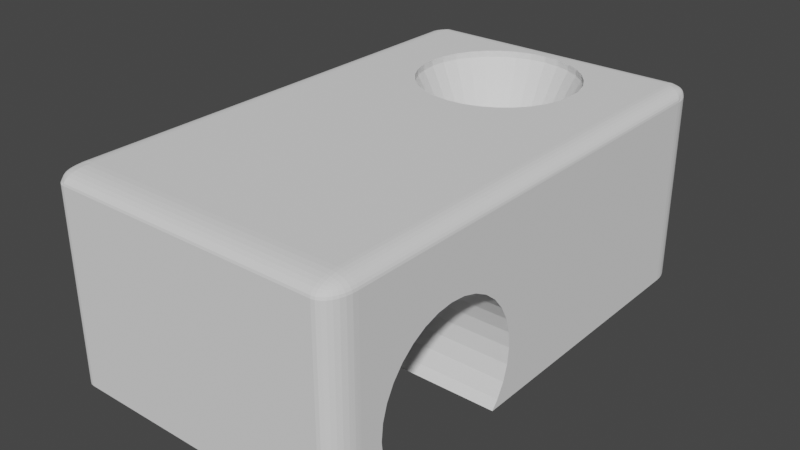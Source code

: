 # Source: cable-guide.blend  (saved by Blender 3.4.6; exported with 4.5.12 LTS)
import bpy
from mathutils import Matrix  # noqa: F401  (used for matrix-valued properties, if any)

bpy.ops.wm.read_factory_settings(use_empty=True)
scene = bpy.context.scene
scene.name = 'Scene'

# ---- collections
col_collection = bpy.data.collections.new('Collection'); scene.collection.children.link(col_collection)

# ---- world
world_world = bpy.data.worlds.new('World'); scene.world = world_world
world_world.use_nodes = True; world_world.node_tree.nodes.clear()
_N = world_world.node_tree.nodes; _L = world_world.node_tree.links
n0 = _N.new('ShaderNodeOutputWorld'); n0.name = 'World Output'; n0.location = (300, 300)
n1 = _N.new('ShaderNodeBackground'); n1.name = 'Background'; n1.location = (10, 300)
n1.inputs[0].default_value = (0.05088, 0.05088, 0.05088, 1.0)
_L.new(n1.outputs[0], n0.inputs[0])
n0.is_active_output = True
world_world.color = (0.05088, 0.05088, 0.05088)
world_world.use_sun_shadow = False
world_world.sun_shadow_jitter_overblur = 0.0

# ---- meshes
me_cube = bpy.data.meshes.new('Cube')
me_cube.from_pydata([(0.0, 3.736, 0.6787), (0.2601, 3.72, 0.6787), (0.5102, 3.675, 0.6787), (0.7408, 3.601, 0.6787), (0.9428, 3.501, 0.6787), (1.109, 3.38, 0.6787), (1.232, 3.242, 0.6787), (1.308, 3.092, 0.6787), (1.333, 2.936, 0.6787), (1.308, 2.779, 0.6787), (1.232, 2.629, 0.6787), (1.109, 2.491, 0.6787), (0.9428, 2.37, 0.6787), (0.7408, 2.27, 0.6787), (0.5102, 2.196, 0.6787), (0.2601, 2.151, 0.6787), (0.0, 2.136, 0.6787), (-0.2601, 2.151, 0.6787), (-0.5102, 2.196, 0.6787), (-0.7408, 2.27, 0.6787), (-0.9428, 2.37, 0.6787), (-1.109, 2.491, 0.6787), (-1.232, 2.629, 0.6787), (-1.308, 2.779, 0.6787), (-1.333, 2.936, 0.6787), (-1.308, 3.092, 0.6787), (-1.232, 3.242, 0.6787), (-1.109, 3.38, 0.6787), (-0.9428, 3.501, 0.6787), (-0.7408, 3.601, 0.6787), (-0.5102, 3.675, 0.6787), (-0.2601, 3.72, 0.6787), (0.5202, 4.505, 4.679), (-4.615e-07, 4.536, 4.679), (1.02, 4.414, 4.679), (1.482, 4.266, 4.679), (1.886, 4.067, 4.679), (2.217, 3.824, 4.679), (2.464, 3.548, 4.679), (2.615, 3.248, 4.679), (2.667, 2.936, 4.679), (2.615, 2.623, 4.679), (2.464, 2.323, 4.679), (2.217, 2.047, 4.679), (1.886, 1.804, 4.679), (1.482, 1.605, 4.679), (1.02, 1.457, 4.679), (0.5202, 1.366, 4.679), (-4.615e-07, 1.336, 4.679), (-0.5202, 1.366, 4.679), (-1.02, 1.457, 4.679), (-1.482, 1.605, 4.679), (-1.886, 1.804, 4.679), (-2.217, 2.047, 4.679), (-2.464, 2.323, 4.679), (-2.615, 2.623, 4.679), (-2.667, 2.936, 4.679), (-2.615, 3.248, 4.679), (-2.464, 3.548, 4.679), (-2.217, 3.824, 4.679), (-1.886, 4.067, 4.679), (-1.482, 4.266, 4.679), (-1.02, 4.414, 4.679), (-0.5202, 4.505, 4.679), (-1.333, 2.936, -5.0), (-1.308, 2.779, -5.0), (-1.308, 3.092, -5.0), (-1.109, 2.491, -5.0), (-1.109, 3.38, -5.0), (-1.232, 2.629, -5.0), (-1.232, 3.242, -5.0), (-0.7408, 3.601, -5.0), (-0.7408, 2.27, -5.0), (-0.5102, 3.675, -5.0), (0.0, 2.136, -5.0), (-0.2601, 3.72, -5.0), (-0.2601, 2.151, -5.0), (-0.5102, 2.196, -5.0), (-0.9428, 2.37, -5.0), (-0.9428, 3.501, -5.0), (0.2601, 2.151, -5.0), (0.0, 3.736, -5.0), (0.5102, 2.196, -5.0), (0.2601, 3.72, -5.0), (0.7408, 2.27, -5.0), (0.5102, 3.675, -5.0), (0.7408, 3.601, -5.0), (1.109, 2.491, -5.0), (1.109, 3.38, -5.0), (1.333, 2.936, -5.0), (1.308, 2.779, -5.0), (1.29, 3.126, -5.0), (1.308, 3.092, -5.0), (1.232, 2.629, -5.0), (1.232, 3.242, -5.0), (0.9428, 2.37, -5.0), (0.9428, 3.501, -5.0), (-2.615, 2.623, 5.0), (-2.667, 2.936, 5.0), (-2.615, 3.248, 5.0), (-2.464, 2.323, 5.0), (-2.464, 3.548, 5.0), (-2.217, 2.047, 5.0), (-2.217, 3.824, 5.0), (-1.482, 1.605, 5.0), (-1.886, 1.804, 5.0), (-1.886, 4.067, 5.0), (-1.02, 1.457, 5.0), (-0.5202, 1.366, 5.0), (-1.02, 4.414, 5.0), (-1.482, 4.266, 5.0), (-0.5202, 4.505, 5.0), (-5.044e-07, 1.336, 5.0), (0.5202, 1.366, 5.0), (-5.044e-07, 4.536, 5.0), (1.02, 1.457, 5.0), (1.482, 1.605, 5.0), (1.02, 4.414, 5.0), (0.5202, 4.505, 5.0), (2.217, 3.824, 5.0), (1.886, 4.067, 5.0), (2.667, 2.936, 5.0), (2.615, 2.623, 5.0), (2.615, 3.248, 5.0), (2.464, 3.548, 5.0), (1.482, 4.266, 5.0), (1.886, 1.804, 5.0), (2.464, 2.323, 5.0), (2.217, 2.047, 5.0), (-5.0, -4.012, -2.38), (-5.0, -3.981, -3.161), (-5.0, -3.981, -1.6), (-5.0, -3.89, -0.8496), (-5.0, -3.742, -0.1581), (-5.0, -3.543, 0.4481), (-5.0, -3.3, 0.9455), (-5.0, -2.724, 1.543), (-5.0, -2.099, 1.543), (-5.0, -2.412, 1.62), (-5.0, -0.9334, -0.8496), (-5.0, -1.081, -0.1581), (-5.0, -1.28, 0.4481), (-5.0, -1.523, 0.9455), (-5.0, -1.799, 1.315), (-5.0, -3.024, 1.315), (-5.0, -3.742, -4.603), (-5.0, -3.89, -3.911), (-5.0, -3.611, -5.0), (-5.0, -1.212, -5.0), (-5.0, -1.081, -4.603), (-5.0, -0.8116, -2.38), (-5.0, -0.8423, -1.6), (-5.0, -0.9334, -3.911), (-5.0, -0.8423, -3.161), (5.0, -3.981, -3.161), (5.0, -4.012, -2.38), (5.0, -3.89, -3.911), (5.0, -3.981, -1.6), (5.0, -3.89, -0.8496), (5.0, -2.724, 1.543), (5.0, -3.024, 1.315), (5.0, -3.611, -5.0), (5.0, -3.742, -4.603), (5.0, -3.742, -0.1581), (5.0, -3.543, 0.4481), (5.0, -3.3, 0.9455), (5.0, -1.799, 1.315), (5.0, -2.099, 1.543), (5.0, -0.8116, -2.38), (5.0, -0.8423, -3.161), (5.0, -0.8423, -1.6), (5.0, -0.9334, -3.911), (5.0, -0.9334, -0.8496), (5.0, -1.081, -0.1581), (5.0, -1.212, -5.0), (5.0, -1.081, -4.603), (5.0, -1.28, 0.4481), (5.0, -1.523, 0.9455), (5.0, -2.412, 1.62), (-4.442, -5.0, -5.0), (-5.0, -4.442, -5.0), (-4.551, -4.989, -5.0), (-4.655, -4.957, -5.0), (-4.752, -4.906, -5.0), (-4.836, -4.836, -5.0), (-4.906, -4.752, -5.0), (-4.957, -4.655, -5.0), (-4.989, -4.551, -5.0), (-4.442, -5.0, 4.442), (-4.384, -4.442, 5.0), (-5.0, -4.442, 4.442), (-4.435, -4.989, 4.551), (-4.428, -4.957, 4.655), (-4.421, -4.906, 4.752), (-4.413, -4.836, 4.836), (-4.551, -4.989, 4.442), (-4.543, -4.958, 4.55), (-4.537, -4.929, 4.653), (-4.53, -4.885, 4.746), (-4.524, -4.825, 4.824), (-4.655, -4.957, 4.442), (-4.646, -4.925, 4.548), (-4.639, -4.897, 4.649), (-4.631, -4.86, 4.737), (-4.624, -4.809, 4.809), (-4.752, -4.906, 4.442), (-4.741, -4.882, 4.547), (-4.729, -4.859, 4.645), (-4.715, -4.83, 4.725), (-4.705, -4.788, 4.788), (-4.754, -4.766, 4.766), (-4.504, -4.442, 4.989), (-4.62, -4.442, 4.957), (-4.726, -4.442, 4.906), (-4.82, -4.442, 4.836), (-4.39, -4.551, 4.989), (-4.509, -4.548, 4.958), (-4.621, -4.548, 4.929), (-4.723, -4.547, 4.885), (-4.809, -4.547, 4.825), (-4.397, -4.655, 4.957), (-4.513, -4.651, 4.925), (-4.622, -4.648, 4.897), (-4.717, -4.645, 4.86), (-4.795, -4.643, 4.809), (-4.405, -4.752, 4.906), (-4.518, -4.745, 4.882), (-4.622, -4.737, 4.859), (-4.708, -4.725, 4.83), (-4.775, -4.719, 4.788), (-4.989, -4.551, 4.442), (-4.957, -4.655, 4.442), (-4.906, -4.752, 4.442), (-4.836, -4.836, 4.442), (-4.988, -4.442, 4.551), (-4.955, -4.55, 4.548), (-4.926, -4.653, 4.548), (-4.883, -4.746, 4.547), (-4.822, -4.824, 4.547), (-4.953, -4.442, 4.655), (-4.919, -4.548, 4.651), (-4.891, -4.649, 4.648), (-4.855, -4.737, 4.645), (-4.803, -4.809, 4.643), (-4.896, -4.442, 4.752), (-4.873, -4.547, 4.745), (-4.85, -4.645, 4.737), (-4.821, -4.725, 4.725), (-4.779, -4.788, 4.719), (-5.0, 4.442, -5.0), (-4.442, 5.0, -5.0), (-4.504, 4.744, -5.0), (-4.989, 4.551, -5.0), (-4.957, 4.655, -5.0), (-4.906, 4.752, -5.0), (-4.836, 4.836, -5.0), (-4.752, 4.906, -5.0), (-4.655, 4.957, -5.0), (-4.551, 4.989, -5.0), (-5.0, 4.442, 4.442), (-4.382, 4.646, 5.0), (-4.442, 5.0, 4.442), (-4.988, 4.462, 4.551), (-4.953, 4.485, 4.655), (-4.896, 4.512, 4.752), (-4.819, 4.54, 4.836), (-4.989, 4.551, 4.442), (-4.955, 4.566, 4.55), (-4.924, 4.585, 4.653), (-4.876, 4.605, 4.746), (-4.809, 4.627, 4.824), (-4.957, 4.655, 4.442), (-4.922, 4.666, 4.548), (-4.891, 4.679, 4.649), (-4.85, 4.692, 4.737), (-4.794, 4.706, 4.809), (-4.906, 4.752, 4.442), (-4.879, 4.757, 4.547), (-4.853, 4.761, 4.645), (-4.82, 4.763, 4.725), (-4.774, 4.769, 4.788), (-4.752, 4.808, 4.766), (-4.386, 4.715, 4.989), (-4.392, 4.782, 4.957), (-4.399, 4.843, 4.906), (-4.407, 4.896, 4.836), (-4.503, 4.622, 4.989), (-4.504, 4.694, 4.958), (-4.508, 4.763, 4.929), (-4.513, 4.826, 4.885), (-4.519, 4.878, 4.825), (-4.618, 4.596, 4.957), (-4.617, 4.671, 4.925), (-4.618, 4.743, 4.897), (-4.619, 4.807, 4.86), (-4.621, 4.857, 4.809), (-4.725, 4.568, 4.906), (-4.72, 4.649, 4.882), (-4.715, 4.724, 4.859), (-4.706, 4.786, 4.83), (-4.702, 4.832, 4.788), (-4.551, 4.989, 4.442), (-4.655, 4.957, 4.442), (-4.752, 4.906, 4.442), (-4.836, 4.836, 4.442), (-4.433, 4.993, 4.551), (-4.542, 4.966, 4.548), (-4.647, 4.938, 4.548), (-4.742, 4.895, 4.547), (-4.821, 4.835, 4.547), (-4.424, 4.973, 4.655), (-4.534, 4.944, 4.651), (-4.637, 4.916, 4.648), (-4.728, 4.879, 4.645), (-4.802, 4.829, 4.643), (-4.415, 4.94, 4.752), (-4.526, 4.916, 4.745), (-4.628, 4.891, 4.737), (-4.713, 4.861, 4.725), (-4.777, 4.82, 4.719), (5.0, -4.442, -5.0), (4.442, -5.0, -5.0), (4.989, -4.551, -5.0), (4.957, -4.655, -5.0), (4.906, -4.752, -5.0), (4.836, -4.836, -5.0), (4.752, -4.906, -5.0), (4.655, -4.957, -5.0), (4.551, -4.989, -5.0), (4.384, -4.442, 5.0), (4.442, -5.0, 4.442), (5.0, -4.442, 4.442), (4.39, -4.551, 4.989), (4.397, -4.655, 4.957), (4.405, -4.752, 4.906), (4.413, -4.836, 4.836), (4.499, -4.442, 4.989), (4.509, -4.555, 4.977), (4.517, -4.661, 4.943), (4.523, -4.752, 4.892), (4.53, -4.828, 4.829), (4.611, -4.442, 4.957), (4.623, -4.555, 4.943), (4.627, -4.658, 4.909), (4.627, -4.742, 4.863), (4.629, -4.809, 4.809), (4.715, -4.442, 4.906), (4.723, -4.554, 4.892), (4.718, -4.652, 4.863), (4.708, -4.727, 4.828), (4.704, -4.784, 4.784), (4.752, -4.764, 4.764), (4.556, -4.989, 4.442), (4.664, -4.957, 4.442), (4.763, -4.906, 4.442), (4.848, -4.836, 4.442), (4.435, -4.989, 4.551), (4.554, -4.977, 4.554), (4.663, -4.943, 4.554), (4.757, -4.892, 4.553), (4.834, -4.829, 4.553), (4.428, -4.957, 4.655), (4.547, -4.943, 4.661), (4.654, -4.909, 4.658), (4.74, -4.863, 4.651), (4.807, -4.809, 4.648), (4.421, -4.906, 4.752), (4.538, -4.892, 4.753), (4.64, -4.863, 4.742), (4.718, -4.828, 4.727), (4.777, -4.784, 4.719), (4.983, -4.442, 4.551), (4.944, -4.442, 4.655), (4.885, -4.442, 4.752), (4.808, -4.442, 4.836), (4.994, -4.551, 4.442), (4.975, -4.554, 4.555), (4.934, -4.554, 4.661), (4.876, -4.553, 4.752), (4.806, -4.553, 4.828), (4.966, -4.655, 4.442), (4.945, -4.661, 4.555), (4.904, -4.658, 4.658), (4.851, -4.651, 4.742), (4.791, -4.648, 4.809), (4.917, -4.752, 4.442), (4.896, -4.753, 4.554), (4.86, -4.742, 4.652), (4.819, -4.727, 4.727), (4.77, -4.719, 4.784), (4.442, 5.0, -5.0), (5.0, 4.442, -5.0), (4.502, 4.748, -5.0), (4.551, 4.989, -5.0), (4.655, 4.957, -5.0), (4.752, 4.906, -5.0), (4.836, 4.836, -5.0), (4.906, 4.752, -5.0), (4.957, 4.655, -5.0), (4.989, 4.551, -5.0), (4.382, 4.646, 5.0), (5.0, 4.442, 4.442), (4.442, 5.0, 4.442), (4.503, 4.622, 4.989), (4.618, 4.596, 4.957), (4.725, 4.568, 4.906), (4.819, 4.54, 4.836), (4.386, 4.715, 4.989), (4.506, 4.693, 4.958), (4.619, 4.672, 4.929), (4.722, 4.649, 4.885), (4.808, 4.627, 4.825), (4.392, 4.782, 4.957), (4.509, 4.762, 4.925), (4.619, 4.743, 4.897), (4.715, 4.724, 4.86), (4.794, 4.706, 4.809), (4.399, 4.843, 4.906), (4.513, 4.825, 4.882), (4.619, 4.807, 4.859), (4.706, 4.786, 4.83), (4.774, 4.769, 4.788), (4.752, 4.808, 4.766), (4.989, 4.551, 4.442), (4.957, 4.655, 4.442), (4.906, 4.752, 4.442), (4.836, 4.836, 4.442), (4.988, 4.462, 4.551), (4.955, 4.568, 4.548), (4.926, 4.668, 4.548), (4.883, 4.758, 4.547), (4.821, 4.834, 4.547), (4.953, 4.485, 4.655), (4.919, 4.586, 4.651), (4.891, 4.68, 4.648), (4.854, 4.762, 4.645), (4.802, 4.829, 4.643), (4.896, 4.512, 4.752), (4.872, 4.606, 4.745), (4.849, 4.692, 4.737), (4.82, 4.763, 4.725), (4.777, 4.82, 4.719), (4.433, 4.993, 4.551), (4.424, 4.973, 4.655), (4.415, 4.94, 4.752), (4.407, 4.896, 4.836), (4.551, 4.989, 4.442), (4.541, 4.965, 4.55), (4.533, 4.946, 4.653), (4.526, 4.918, 4.746), (4.519, 4.878, 4.824), (4.655, 4.957, 4.442), (4.645, 4.933, 4.548), (4.637, 4.915, 4.649), (4.628, 4.892, 4.737), (4.621, 4.857, 4.809), (4.752, 4.906, 4.442), (4.74, 4.891, 4.547), (4.728, 4.878, 4.645), (4.713, 4.861, 4.725), (4.702, 4.832, 4.788)], [], [(99, 101, 260, 189, 329, 400, 124, 123, 121, 122, 127, 128, 126, 116, 115, 113, 112, 108, 107, 104, 105, 102, 100, 97, 98), (70, 66, 251, 250, 390, 392, 91, 94, 88, 96, 86, 85, 83, 81, 75, 73, 71, 79, 68), (320, 322, 323, 324, 325, 326, 327, 328, 321, 179, 181, 182, 183, 184, 185, 186, 187, 180, 147, 161), (66, 64, 65, 69, 67, 78, 72, 77, 76, 74, 80, 82, 84, 95, 87, 93, 90, 89, 92, 91, 392, 391, 174, 148, 249, 251), (147, 180, 190, 259, 249, 148, 149, 152, 153, 150, 151, 139, 140, 141, 142, 143, 137, 138, 136, 144, 135, 134, 133, 132, 131, 129, 130, 146, 145), (119, 124, 400, 260, 101, 103, 106, 110, 109, 111, 114, 118, 117, 125, 120), (250, 261, 402, 390), (174, 391, 401, 331, 320, 161, 162, 156, 154, 155, 157, 158, 163, 164, 165, 160, 159, 178, 167, 166, 177, 176, 173, 172, 170, 168, 169, 171, 175), (83, 1, 0, 81), (85, 2, 1, 83), (86, 3, 2, 85), (96, 4, 3, 86), (88, 5, 4, 96), (94, 6, 5, 88), (7, 6, 94, 91, 92), (89, 8, 7, 92), (90, 9, 8, 89), (93, 10, 9, 90), (87, 11, 10, 93), (95, 12, 11, 87), (84, 13, 12, 95), (82, 14, 13, 84), (80, 15, 14, 82), (74, 16, 15, 80), (76, 17, 16, 74), (77, 18, 17, 76), (72, 19, 18, 77), (78, 20, 19, 72), (67, 21, 20, 78), (69, 22, 21, 67), (65, 23, 22, 69), (64, 24, 23, 65), (66, 25, 24, 64), (70, 26, 25, 66), (68, 27, 26, 70), (79, 28, 27, 68), (71, 29, 28, 79), (73, 30, 29, 71), (13, 45, 44, 12), (75, 31, 30, 73), (81, 0, 31, 75), (41, 42, 127, 122), (22, 54, 53, 21), (31, 63, 62, 30), (9, 41, 40, 8), (18, 50, 49, 17), (27, 59, 58, 26), (5, 37, 36, 4), (14, 46, 45, 13), (23, 55, 54, 22), (1, 32, 33, 0), (0, 33, 63, 31), (10, 42, 41, 9), (19, 51, 50, 18), (28, 60, 59, 27), (6, 38, 37, 5), (15, 47, 46, 14), (24, 56, 55, 23), (2, 34, 32, 1), (11, 43, 42, 10), (20, 52, 51, 19), (29, 61, 60, 28), (7, 39, 38, 6), (16, 48, 47, 15), (25, 57, 56, 24), (3, 35, 34, 2), (12, 44, 43, 11), (21, 53, 52, 20), (30, 62, 61, 29), (8, 40, 39, 7), (17, 49, 48, 16), (26, 58, 57, 25), (4, 36, 35, 3), (97, 55, 56, 98), (42, 43, 128, 127), (98, 56, 57, 99), (43, 44, 126, 128), (99, 57, 58, 101), (44, 45, 116, 126), (101, 58, 59, 103), (45, 46, 115, 116), (33, 32, 118, 114), (59, 60, 106, 103), (46, 47, 113, 115), (32, 34, 117, 118), (60, 61, 110, 106), (47, 48, 112, 113), (34, 35, 125, 117), (61, 62, 109, 110), (48, 49, 108, 112), (35, 36, 120, 125), (62, 63, 111, 109), (49, 50, 107, 108), (36, 37, 119, 120), (63, 33, 114, 111), (50, 51, 104, 107), (37, 38, 124, 119), (51, 52, 105, 104), (38, 39, 123, 124), (52, 53, 102, 105), (39, 40, 121, 123), (102, 53, 54, 100), (40, 41, 122, 121), (100, 54, 55, 97), (159, 136, 138, 178), (178, 138, 137, 167), (167, 137, 143, 166), (145, 162, 161, 147), (143, 142, 177, 166), (162, 145, 146, 156), (150, 153, 169, 168), (142, 141, 176, 177), (130, 154, 156, 146), (153, 152, 171, 169), (141, 140, 173, 176), (154, 130, 129, 155), (152, 149, 175, 171), (140, 139, 172, 173), (155, 129, 131, 157), (174, 175, 149, 148), (172, 139, 151, 170), (157, 131, 132, 158), (151, 150, 168, 170), (158, 132, 133, 163), (163, 133, 134, 164), (164, 134, 135, 165), (165, 135, 144, 160), (160, 144, 136, 159), (188, 191, 196, 195), (191, 192, 197, 196), (192, 193, 198, 197), (193, 194, 199, 198), (195, 196, 201, 200), (196, 197, 202, 201), (197, 198, 203, 202), (198, 199, 204, 203), (200, 201, 206, 205), (201, 202, 207, 206), (202, 203, 208, 207), (203, 204, 209, 208), (205, 206, 238, 233), (206, 207, 243, 238), (207, 208, 248, 243), (208, 209, 210, 248), (189, 211, 216, 215), (211, 212, 217, 216), (212, 213, 218, 217), (213, 214, 219, 218), (215, 216, 221, 220), (216, 217, 222, 221), (217, 218, 223, 222), (218, 219, 224, 223), (220, 221, 226, 225), (221, 222, 227, 226), (222, 223, 228, 227), (223, 224, 229, 228), (225, 226, 199, 194), (226, 227, 204, 199), (227, 228, 209, 204), (228, 229, 210, 209), (190, 230, 235, 234), (230, 231, 236, 235), (231, 232, 237, 236), (232, 233, 238, 237), (234, 235, 240, 239), (235, 236, 241, 240), (236, 237, 242, 241), (237, 238, 243, 242), (239, 240, 245, 244), (240, 241, 246, 245), (241, 242, 247, 246), (242, 243, 248, 247), (244, 245, 219, 214), (245, 246, 224, 219), (246, 247, 229, 224), (247, 248, 210, 229), (249, 252, 251), (252, 253, 251), (253, 254, 251), (254, 255, 251), (255, 256, 251), (256, 257, 251), (257, 258, 251), (258, 250, 251), (259, 262, 267, 266), (262, 263, 268, 267), (263, 264, 269, 268), (264, 265, 270, 269), (266, 267, 272, 271), (267, 268, 273, 272), (268, 269, 274, 273), (269, 270, 275, 274), (271, 272, 277, 276), (272, 273, 278, 277), (273, 274, 279, 278), (274, 275, 280, 279), (276, 277, 309, 304), (277, 278, 314, 309), (278, 279, 319, 314), (279, 280, 281, 319), (260, 282, 287, 286), (282, 283, 288, 287), (283, 284, 289, 288), (284, 285, 290, 289), (286, 287, 292, 291), (287, 288, 293, 292), (288, 289, 294, 293), (289, 290, 295, 294), (291, 292, 297, 296), (292, 293, 298, 297), (293, 294, 299, 298), (294, 295, 300, 299), (296, 297, 270, 265), (297, 298, 275, 270), (298, 299, 280, 275), (299, 300, 281, 280), (261, 301, 306, 305), (301, 302, 307, 306), (302, 303, 308, 307), (303, 304, 309, 308), (305, 306, 311, 310), (306, 307, 312, 311), (307, 308, 313, 312), (308, 309, 314, 313), (310, 311, 316, 315), (311, 312, 317, 316), (312, 313, 318, 317), (313, 314, 319, 318), (315, 316, 290, 285), (316, 317, 295, 290), (317, 318, 300, 295), (318, 319, 281, 300), (329, 332, 337, 336), (332, 333, 338, 337), (333, 334, 339, 338), (334, 335, 340, 339), (336, 337, 342, 341), (337, 338, 343, 342), (338, 339, 344, 343), (339, 340, 345, 344), (341, 342, 347, 346), (342, 343, 348, 347), (343, 344, 349, 348), (344, 345, 350, 349), (346, 347, 379, 374), (347, 348, 384, 379), (348, 349, 389, 384), (349, 350, 351, 389), (330, 352, 357, 356), (352, 353, 358, 357), (353, 354, 359, 358), (354, 355, 360, 359), (356, 357, 362, 361), (357, 358, 363, 362), (358, 359, 364, 363), (359, 360, 365, 364), (361, 362, 367, 366), (362, 363, 368, 367), (363, 364, 369, 368), (364, 365, 370, 369), (366, 367, 340, 335), (367, 368, 345, 340), (368, 369, 350, 345), (369, 370, 351, 350), (331, 371, 376, 375), (371, 372, 377, 376), (372, 373, 378, 377), (373, 374, 379, 378), (375, 376, 381, 380), (376, 377, 382, 381), (377, 378, 383, 382), (378, 379, 384, 383), (380, 381, 386, 385), (381, 382, 387, 386), (382, 383, 388, 387), (383, 384, 389, 388), (385, 386, 360, 355), (386, 387, 365, 360), (387, 388, 370, 365), (388, 389, 351, 370), (390, 393, 392), (393, 394, 392), (394, 395, 392), (395, 396, 392), (396, 397, 392), (397, 398, 392), (398, 399, 392), (399, 391, 392), (400, 403, 408, 407), (403, 404, 409, 408), (404, 405, 410, 409), (405, 406, 411, 410), (407, 408, 413, 412), (408, 409, 414, 413), (409, 410, 415, 414), (410, 411, 416, 415), (412, 413, 418, 417), (413, 414, 419, 418), (414, 415, 420, 419), (415, 416, 421, 420), (417, 418, 450, 445), (418, 419, 455, 450), (419, 420, 460, 455), (420, 421, 422, 460), (401, 423, 428, 427), (423, 424, 429, 428), (424, 425, 430, 429), (425, 426, 431, 430), (427, 428, 433, 432), (428, 429, 434, 433), (429, 430, 435, 434), (430, 431, 436, 435), (432, 433, 438, 437), (433, 434, 439, 438), (434, 435, 440, 439), (435, 436, 441, 440), (437, 438, 411, 406), (438, 439, 416, 411), (439, 440, 421, 416), (440, 441, 422, 421), (402, 442, 447, 446), (442, 443, 448, 447), (443, 444, 449, 448), (444, 445, 450, 449), (446, 447, 452, 451), (447, 448, 453, 452), (448, 449, 454, 453), (449, 450, 455, 454), (451, 452, 457, 456), (452, 453, 458, 457), (453, 454, 459, 458), (454, 455, 460, 459), (456, 457, 431, 426), (457, 458, 436, 431), (458, 459, 441, 436), (459, 460, 422, 441), (179, 188, 195, 181), (181, 195, 200, 182), (182, 200, 205, 183), (183, 205, 233, 184), (184, 233, 232, 185), (185, 232, 231, 186), (186, 231, 230, 187), (187, 230, 190, 180), (189, 260, 286, 211), (211, 286, 291, 212), (212, 291, 296, 213), (213, 296, 265, 214), (214, 265, 264, 244), (244, 264, 263, 239), (239, 263, 262, 234), (234, 262, 259, 190), (188, 330, 356, 191), (191, 356, 361, 192), (192, 361, 366, 193), (193, 366, 335, 194), (194, 335, 334, 225), (225, 334, 333, 220), (220, 333, 332, 215), (215, 332, 329, 189), (260, 400, 407, 282), (282, 407, 412, 283), (283, 412, 417, 284), (284, 417, 445, 285), (285, 445, 444, 315), (315, 444, 443, 310), (310, 443, 442, 305), (305, 442, 402, 261), (390, 402, 446, 393), (393, 446, 451, 394), (394, 451, 456, 395), (395, 456, 426, 396), (396, 426, 425, 397), (397, 425, 424, 398), (398, 424, 423, 399), (399, 423, 401, 391), (320, 331, 375, 322), (322, 375, 380, 323), (323, 380, 385, 324), (324, 385, 355, 325), (325, 355, 354, 326), (326, 354, 353, 327), (327, 353, 352, 328), (328, 352, 330, 321), (249, 259, 266, 252), (252, 266, 271, 253), (253, 271, 276, 254), (254, 276, 304, 255), (255, 304, 303, 256), (256, 303, 302, 257), (257, 302, 301, 258), (258, 301, 261, 250), (331, 401, 427, 371), (371, 427, 432, 372), (372, 432, 437, 373), (373, 437, 406, 374), (374, 406, 405, 346), (346, 405, 404, 341), (341, 404, 403, 336), (336, 403, 400, 329), (321, 330, 188, 179)])
me_cube.polygons.foreach_set('material_index', [0, 0, 0, 0, 0, 0, 0, 0, 32008, 32008, 32008, 32008, 32008, 32008, 32008, 32008, 32008, 32008, 32008, 32008, 32008, 32008, 32008, 32008, 32008, 32008, 32008, 32008, 32008, 32008, 32008, 32008, 32008, 32008, 32008, 32008, 32008, 32008, 32008, 32008, 32008, 32008, 32008, 32008, 32008, 32008, 32008, 32008, 32008, 32008, 32008, 32008, 32008, 32008, 32008, 32008, 32008, 32008, 32008, 32008, 32008, 32008, 32008, 32008, 32008, 32008, 32008, 32008, 32008, 32008, 32008, 32008, 32008, 32008, 32008, 32008, 32008, 32008, 32008, 32008, 32008, 32008, 32008, 32008, 32008, 32008, 32008, 32008, 32008, 32008, 32008, 32008, 32008, 32008, 32008, 32008, 32008, 32008, 32008, 32008, 32008, 32008, 32008, 32008, 0, 0, 0, 0, 0, 0, 0, 0, 0, 0, 0, 0, 0, 0, 0, 0, 0, 0, 0, 0, 0, 0, 0, 0, 0, 0, 0, 0, 0, 0, 0, 0, 0, 0, 0, 0, 0, 0, 0, 0, 0, 0, 0, 0, 0, 0, 0, 0, 0, 0, 0, 0, 0, 0, 0, 0, 0, 0, 0, 0, 0, 0, 0, 0, 0, 0, 0, 0, 0, 0, 0, 0, 0, 0, 0, 0, 0, 0, 0, 0, 0, 0, 0, 0, 0, 0, 0, 0, 0, 0, 0, 0, 0, 0, 0, 0, 0, 0, 0, 0, 0, 0, 0, 0, 0, 0, 0, 0, 0, 0, 0, 0, 0, 0, 0, 0, 0, 0, 0, 0, 0, 0, 0, 0, 0, 0, 0, 0, 0, 0, 0, 0, 0, 0, 0, 0, 0, 0, 0, 0, 0, 0, 0, 0, 0, 0, 0, 0, 0, 0, 0, 0, 0, 0, 0, 0, 0, 0, 0, 0, 0, 0, 0, 0, 0, 0, 0, 0, 0, 0, 0, 0, 0, 0, 0, 0, 0, 0, 0, 0, 0, 0, 0, 0, 0, 0, 0, 0, 0, 0, 0, 0, 0, 0, 0, 0, 0, 0, 0, 0, 0, 0, 0, 0, 0, 0, 0, 0, 0, 0, 0, 0, 0, 0, 0, 0, 0, 0, 0, 0, 0, 0, 0, 0, 0, 0, 0, 0, 0, 0, 0, 0, 0, 0, 0, 0, 0, 0, 0, 0, 0, 0, 0, 0, 0, 0, 0, 0, 0, 0, 0, 0, 0, 0, 0, 0, 0, 0, 0, 0, 0, 0, 0, 0, 0, 0, 0, 0, 0, 0, 0, 0, 0, 0, 0, 0, 0, 0, 0, 0, 0, 0, 0, 0, 0, 0, 0, 0, 0, 0, 0, 0, 0, 0, 0, 0, 0])
_uv = me_cube.uv_layers.new(name='UVMap')
_uv.uv.foreach_set('vector', [0.0, 0.0, 0.0, 0.0, 0.0, 0.0, 0.0, 0.0, 0.0, 0.0, 0.0, 0.0, 0.0, 0.0, 0.0, 0.0, 0.0, 0.0, 0.0, 0.0, 0.0, 0.0, 0.0, 0.0, 0.0, 0.0, 0.0, 0.0, 0.0, 0.0, 0.0, 0.0, 0.0, 0.0, 0.0, 0.0, 0.0, 0.0, 0.0, 0.0, 0.0, 0.0, 0.0, 0.0, 0.0, 0.0, 0.0, 0.0, 0.0, 0.0, 0.0, 0.0, 0.0, 0.0, 0.0, 0.0, 0.0, 0.0, 0.0, 0.0, 0.0, 0.0, 0.0, 0.0, 0.0, 0.0, 0.0, 0.0, 0.0, 0.0, 0.0, 0.0, 0.0, 0.0, 0.0, 0.0, 0.0, 0.0, 0.0, 0.0, 0.0, 0.0, 0.0, 0.0, 0.0, 0.0, 0.0, 0.0, 0.0, 0.0, 0.0, 0.0, 0.0, 0.0, 0.0, 0.0, 0.0, 0.0, 0.0, 0.0, 0.0, 0.0, 0.0, 0.0, 0.0, 0.0, 0.0, 0.0, 0.0, 0.0, 0.0, 0.0, 0.0, 0.0, 0.0, 0.0, 0.0, 0.0, 0.0, 0.0, 0.0, 0.0, 0.0, 0.0, 0.0, 0.0, 0.0, 0.0, 0.0, 0.0, 0.0, 0.0, 0.0, 0.0, 0.0, 0.0, 0.0, 0.0, 0.0, 0.0, 0.0, 0.0, 0.0, 0.0, 0.0, 0.0, 0.0, 0.0, 0.0, 0.0, 0.0, 0.0, 0.0, 0.0, 0.0, 0.0, 0.0, 0.0, 0.0, 0.0, 0.0, 0.0, 0.0, 0.0, 0.0, 0.0, 0.0, 0.0, 0.0, 0.0, 0.0, 0.0, 0.0, 0.0, 0.0, 0.0, 0.0, 0.0, 0.0, 0.0, 0.0, 0.0, 0.0, 0.0, 0.0, 0.0, 0.0, 0.0, 0.0, 0.0, 0.0, 0.0, 0.0, 0.0, 0.0, 0.0, 0.0, 0.0, 0.0, 0.0, 0.0, 0.0, 0.0, 0.0, 0.0, 0.0, 0.0, 0.0, 0.0, 0.0, 0.0, 0.0, 0.0, 0.0, 0.0, 0.0, 0.0, 0.0, 0.0, 0.0, 0.0, 0.0, 0.0, 0.0, 0.0, 0.0, 0.0, 0.0, 0.0, 0.0, 0.0, 0.0, 0.0, 0.0, 0.0, 0.0, 0.0, 0.0, 0.0, 0.0, 0.0, 0.0, 0.0, 0.0, 0.0, 0.0, 0.0, 0.0, 0.0, 0.0, 0.0, 0.0, 0.0, 0.0, 0.0, 0.0, 0.0, 0.0, 0.0, 0.0, 0.0, 0.0, 0.0, 0.0, 0.0, 0.0, 0.0, 0.0, 0.0, 0.0, 0.0, 0.0, 0.0, 0.0, 0.0, 0.0, 0.0, 0.0, 0.0, 0.0, 0.0, 0.0, 0.0, 0.0, 0.0, 0.0, 0.0, 0.0, 0.0, 0.0, 0.0, 0.0, 0.0, 0.0, 0.0, 0.0, 0.0, 0.0, 0.0, 0.0, 0.0, 0.0, 0.0, 0.0, 0.0, 0.0, 0.0, 0.0, 0.0, 0.0, 0.0, 0.0, 0.0, 0.0, 0.0, 0.0, 0.0, 0.0, 0.0, 0.0, 0.0, 0.0, 0.0, 0.0, 0.0, 0.0, 0.0, 0.0, 0.0, 0.0, 0.0, 0.0, 0.0, 0.0, 0.9688, 0.8864, 0.9688, 1.0, 1.0, 1.0, 1.0, 0.8864, 0.9375, 0.8864, 0.9375, 1.0, 0.9688, 1.0, 0.9688, 0.8864, 0.9062, 0.8864, 0.9062, 1.0, 0.9375, 1.0, 0.9375, 0.8864, 0.875, 0.8864, 0.875, 1.0, 0.9062, 1.0, 0.9062, 0.8864, 0.8438, 0.8864, 0.8438, 1.0, 0.875, 1.0, 0.875, 0.8864, 0.8125, 0.8864, 0.8125, 1.0, 0.8438, 1.0, 0.8438, 0.8864, 0.7812, 1.0, 0.8125, 1.0, 0.8125, 0.8864, 0.7883, 0.8864, 0.7812, 0.8864, 0.75, 0.8864, 0.75, 1.0, 0.7812, 1.0, 0.7812, 0.8864, 0.7188, 0.8864, 0.7188, 1.0, 0.75, 1.0, 0.75, 0.8864, 0.6875, 0.8864, 0.6875, 1.0, 0.7188, 1.0, 0.7188, 0.8864, 0.6562, 0.8864, 0.6562, 1.0, 0.6875, 1.0, 0.6875, 0.8864, 0.625, 0.8864, 0.625, 1.0, 0.6562, 1.0, 0.6562, 0.8864, 0.5938, 0.8864, 0.5938, 1.0, 0.625, 1.0, 0.625, 0.8864, 0.5625, 0.8864, 0.5625, 1.0, 0.5938, 1.0, 0.5938, 0.8864, 0.5312, 0.8864, 0.5312, 1.0, 0.5625, 1.0, 0.5625, 0.8864, 0.5, 0.8864, 0.5, 1.0, 0.5312, 1.0, 0.5312, 0.8864, 0.4688, 0.8864, 0.4688, 1.0, 0.5, 1.0, 0.5, 0.8864, 0.4375, 0.8864, 0.4375, 1.0, 0.4688, 1.0, 0.4688, 0.8864, 0.4062, 0.8864, 0.4062, 1.0, 0.4375, 1.0, 0.4375, 0.8864, 0.375, 0.8864, 0.375, 1.0, 0.4062, 1.0, 0.4062, 0.8864, 0.3438, 0.8864, 0.3438, 1.0, 0.375, 1.0, 0.375, 0.8864, 0.3125, 0.8864, 0.3125, 1.0, 0.3438, 1.0, 0.3438, 0.8864, 0.2812, 0.8864, 0.2812, 1.0, 0.3125, 1.0, 0.3125, 0.8864, 0.25, 0.8864, 0.25, 1.0, 0.2812, 1.0, 0.2812, 0.8864, 0.2188, 0.8864, 0.2188, 1.0, 0.25, 1.0, 0.25, 0.8864, 0.1875, 0.8864, 0.1875, 1.0, 0.2188, 1.0, 0.2188, 0.8864, 0.1562, 0.8864, 0.1562, 1.0, 0.1875, 1.0, 0.1875, 0.8864, 0.125, 0.8864, 0.125, 1.0, 0.1562, 1.0, 0.1562, 0.8864, 0.09375, 0.8864, 0.09375, 1.0, 0.125, 1.0, 0.125, 0.8864, 0.0625, 0.8864, 0.0625, 1.0, 0.09375, 1.0, 0.09375, 0.8864, 0.5938, 1.0, 0.5938, 1.0, 0.625, 1.0, 0.625, 1.0, 0.03125, 0.8864, 0.03125, 1.0, 0.0625, 1.0, 0.0625, 0.8864, 0.0, 0.8864, 0.0, 1.0, 0.03125, 1.0, 0.03125, 0.8864, 0.7188, 1.0, 0.6875, 1.0, 0.6875, 1.0, 0.7188, 1.0, 0.3125, 1.0, 0.3125, 1.0, 0.3438, 1.0, 0.3438, 1.0, 0.03125, 1.0, 0.03125, 1.0, 0.0625, 1.0, 0.0625, 1.0, 0.7188, 1.0, 0.7188, 1.0, 0.75, 1.0, 0.75, 1.0, 0.4375, 1.0, 0.4375, 1.0, 0.4688, 1.0, 0.4688, 1.0, 0.1562, 1.0, 0.1562, 1.0, 0.1875, 1.0, 0.1875, 1.0, 0.8438, 1.0, 0.8438, 1.0, 0.875, 1.0, 0.875, 1.0, 0.5625, 1.0, 0.5625, 1.0, 0.5938, 1.0, 0.5938, 1.0, 0.2812, 1.0, 0.2812, 1.0, 0.3125, 1.0, 0.3125, 1.0, 0.9688, 1.0, 0.9688, 1.0, 1.0, 1.0, 1.0, 1.0, 0.0, 1.0, 0.0, 1.0, 0.03125, 1.0, 0.03125, 1.0, 0.6875, 1.0, 0.6875, 1.0, 0.7188, 1.0, 0.7188, 1.0, 0.4062, 1.0, 0.4062, 1.0, 0.4375, 1.0, 0.4375, 1.0, 0.125, 1.0, 0.125, 1.0, 0.1562, 1.0, 0.1562, 1.0, 0.8125, 1.0, 0.8125, 1.0, 0.8438, 1.0, 0.8438, 1.0, 0.5312, 1.0, 0.5312, 1.0, 0.5625, 1.0, 0.5625, 1.0, 0.25, 1.0, 0.25, 1.0, 0.2812, 1.0, 0.2812, 1.0, 0.9375, 1.0, 0.9375, 1.0, 0.9688, 1.0, 0.9688, 1.0, 0.6562, 1.0, 0.6562, 1.0, 0.6875, 1.0, 0.6875, 1.0, 0.375, 1.0, 0.375, 1.0, 0.4062, 1.0, 0.4062, 1.0, 0.09375, 1.0, 0.09375, 1.0, 0.125, 1.0, 0.125, 1.0, 0.7812, 1.0, 0.7812, 1.0, 0.8125, 1.0, 0.8125, 1.0, 0.5, 1.0, 0.5, 1.0, 0.5312, 1.0, 0.5312, 1.0, 0.2188, 1.0, 0.2188, 1.0, 0.25, 1.0, 0.25, 1.0, 0.9062, 1.0, 0.9062, 1.0, 0.9375, 1.0, 0.9375, 1.0, 0.625, 1.0, 0.625, 1.0, 0.6562, 1.0, 0.6562, 1.0, 0.3438, 1.0, 0.3438, 1.0, 0.375, 1.0, 0.375, 1.0, 0.0625, 1.0, 0.0625, 1.0, 0.09375, 1.0, 0.09375, 1.0, 0.75, 1.0, 0.75, 1.0, 0.7812, 1.0, 0.7812, 1.0, 0.4688, 1.0, 0.4688, 1.0, 0.5, 1.0, 0.5, 1.0, 0.1875, 1.0, 0.1875, 1.0, 0.2188, 1.0, 0.2188, 1.0, 0.875, 1.0, 0.875, 1.0, 0.9062, 1.0, 0.9062, 1.0, 0.2812, 1.0, 0.2812, 1.0, 0.25, 1.0, 0.25, 1.0, 0.6875, 1.0, 0.6562, 1.0, 0.6562, 1.0, 0.6875, 1.0, 0.25, 1.0, 0.25, 1.0, 0.2188, 1.0, 0.2187, 1.0, 0.6562, 1.0, 0.625, 1.0, 0.625, 1.0, 0.6562, 1.0, 0.2187, 1.0, 0.2188, 1.0, 0.1875, 1.0, 0.1875, 1.0, 0.625, 1.0, 0.5938, 1.0, 0.5938, 1.0, 0.625, 1.0, 0.1875, 1.0, 0.1875, 1.0, 0.1562, 1.0, 0.1562, 1.0, 0.5938, 1.0, 0.5625, 1.0, 0.5625, 1.0, 0.5938, 1.0, 1.0, 1.0, 0.9688, 1.0, 0.9688, 1.0, 1.0, 1.0, 0.1562, 1.0, 0.125, 1.0, 0.125, 1.0, 0.1562, 1.0, 0.5625, 1.0, 0.5312, 1.0, 0.5312, 1.0, 0.5625, 1.0, 0.9688, 1.0, 0.9375, 1.0, 0.9375, 1.0, 0.9688, 1.0, 0.125, 1.0, 0.09375, 1.0, 0.09375, 1.0, 0.125, 1.0, 0.5312, 1.0, 0.5, 1.0, 0.5, 1.0, 0.5312, 1.0, 0.9375, 1.0, 0.9062, 1.0, 0.9062, 1.0, 0.9375, 1.0, 0.09375, 1.0, 0.0625, 1.0, 0.0625, 1.0, 0.09375, 1.0, 0.5, 1.0, 0.4688, 1.0, 0.4688, 1.0, 0.5, 1.0, 0.9062, 1.0, 0.875, 1.0, 0.875, 1.0, 0.9062, 1.0, 0.0625, 1.0, 0.03125, 1.0, 0.03125, 1.0, 0.0625, 1.0, 0.4688, 1.0, 0.4375, 1.0, 0.4375, 1.0, 0.4688, 1.0, 0.875, 1.0, 0.8438, 1.0, 0.8438, 1.0, 0.875, 1.0, 0.03125, 1.0, 0.0, 1.0, 0.0, 1.0, 0.03125, 1.0, 0.4375, 1.0, 0.4062, 1.0, 0.4062, 1.0, 0.4375, 1.0, 0.8438, 1.0, 0.8125, 1.0, 0.8125, 1.0, 0.8438, 1.0, 0.4062, 1.0, 0.375, 1.0, 0.375, 1.0, 0.4062, 1.0, 0.8125, 1.0, 0.7812, 1.0, 0.7812, 1.0, 0.8125, 1.0, 0.375, 1.0, 0.3438, 1.0, 0.3438, 1.0, 0.375, 1.0, 0.7812, 1.0, 0.75, 1.0, 0.75, 1.0, 0.7812, 1.0, 0.3438, 1.0, 0.3438, 1.0, 0.3125, 1.0, 0.3125, 1.0, 0.75, 1.0, 0.7188, 1.0, 0.7188, 1.0, 0.75, 1.0, 0.3125, 1.0, 0.3125, 1.0, 0.2812, 1.0, 0.2812, 1.0, 0.2812, 1.0, 0.2812, 1.0, 0.25, 1.0, 0.25, 1.0, 0.25, 1.0, 0.25, 1.0, 0.2188, 1.0, 0.2188, 1.0, 0.2188, 1.0, 0.2188, 1.0, 0.1875, 1.0, 0.1875, 1.0, 0.5938, 1.0, 0.5938, 1.0, 0.6142, 1.0, 0.6142, 1.0, 0.1875, 1.0, 0.1562, 1.0, 0.1562, 1.0, 0.1875, 1.0, 0.5938, 1.0, 0.5938, 1.0, 0.5625, 1.0, 0.5625, 1.0, 1.0, 1.0, 0.9688, 1.0, 0.9688, 1.0, 1.0, 1.0, 0.1562, 1.0, 0.125, 1.0, 0.125, 1.0, 0.1562, 1.0, 0.5312, 1.0, 0.5312, 1.0, 0.5625, 1.0, 0.5625, 1.0, 0.9688, 1.0, 0.9375, 1.0, 0.9375, 1.0, 0.9688, 1.0, 0.125, 1.0, 0.09375, 1.0, 0.09375, 1.0, 0.125, 1.0, 0.5312, 1.0, 0.5312, 1.0, 0.5, 1.0, 0.5, 1.0, 0.9375, 1.0, 0.9062, 1.0, 0.9062, 1.0, 0.9375, 1.0, 0.09375, 1.0, 0.0625, 1.0, 0.0625, 1.0, 0.09375, 1.0, 0.5, 1.0, 0.5, 1.0, 0.4688, 1.0, 0.4688, 1.0, 0.8858, 1.0, 0.9062, 1.0, 0.9062, 1.0, 0.8858, 1.0, 0.0625, 1.0, 0.0625, 1.0, 0.03125, 1.0, 0.03125, 1.0, 0.4688, 1.0, 0.4688, 1.0, 0.4375, 1.0, 0.4375, 1.0, 0.03125, 1.0, 0.0, 1.0, 0.0, 1.0, 0.03125, 1.0, 0.4375, 1.0, 0.4375, 1.0, 0.4062, 1.0, 0.4062, 1.0, 0.4062, 1.0, 0.4062, 1.0, 0.375, 1.0, 0.375, 1.0, 0.375, 1.0, 0.375, 1.0, 0.3438, 1.0, 0.3438, 1.0, 0.3438, 1.0, 0.3438, 1.0, 0.3125, 1.0, 0.3125, 1.0, 0.3125, 1.0, 0.3125, 1.0, 0.2812, 1.0, 0.2812, 1.0, 0.0, 0.0, 0.0, 0.0, 0.0, 0.0, 0.0, 0.0, 0.0, 0.0, 0.0, 0.0, 0.0, 0.0, 0.0, 0.0, 0.0, 0.0, 0.0, 0.0, 0.0, 0.0, 0.0, 0.0, 0.0, 0.0, 0.0, 0.0, 0.0, 0.0, 0.0, 0.0, 0.0, 0.0, 0.0, 0.0, 0.0, 0.0, 0.0, 0.0, 0.0, 0.0, 0.0, 0.0, 0.0, 0.0, 0.0, 0.0, 0.0, 0.0, 0.0, 0.0, 0.0, 0.0, 0.0, 0.0, 0.0, 0.0, 0.0, 0.0, 0.0, 0.0, 0.0, 0.0, 0.0, 0.0, 0.0, 0.0, 0.0, 0.0, 0.0, 0.0, 0.0, 0.0, 0.0, 0.0, 0.0, 0.0, 0.0, 0.0, 0.0, 0.0, 0.0, 0.0, 0.0, 0.0, 0.0, 0.0, 0.0, 0.0, 0.0, 0.0, 0.0, 0.0, 0.0, 0.0, 0.0, 0.0, 0.0, 0.0, 0.0, 0.0, 0.0, 0.0, 0.0, 0.0, 0.0, 0.0, 0.0, 0.0, 0.0, 0.0, 0.0, 0.0, 0.0, 0.0, 0.0, 0.0, 0.0, 0.0, 0.0, 0.0, 0.0, 0.0, 0.0, 0.0, 0.0, 0.0, 0.0, 0.0, 0.0, 0.0, 0.0, 0.0, 0.0, 0.0, 0.0, 0.0, 0.0, 0.0, 0.0, 0.0, 0.0, 0.0, 0.0, 0.0, 0.0, 0.0, 0.0, 0.0, 0.0, 0.0, 0.0, 0.0, 0.0, 0.0, 0.0, 0.0, 0.0, 0.0, 0.0, 0.0, 0.0, 0.0, 0.0, 0.0, 0.0, 0.0, 0.0, 0.0, 0.0, 0.0, 0.0, 0.0, 0.0, 0.0, 0.0, 0.0, 0.0, 0.0, 0.0, 0.0, 0.0, 0.0, 0.0, 0.0, 0.0, 0.0, 0.0, 0.0, 0.0, 0.0, 0.0, 0.0, 0.0, 0.0, 0.0, 0.0, 0.0, 0.0, 0.0, 0.0, 0.0, 0.0, 0.0, 0.0, 0.0, 0.0, 0.0, 0.0, 0.0, 0.0, 0.0, 0.0, 0.0, 0.0, 0.0, 0.0, 0.0, 0.0, 0.0, 0.0, 0.0, 0.0, 0.0, 0.0, 0.0, 0.0, 0.0, 0.0, 0.0, 0.0, 0.0, 0.0, 0.0, 0.0, 0.0, 0.0, 0.0, 0.0, 0.0, 0.0, 0.0, 0.0, 0.0, 0.0, 0.0, 0.0, 0.0, 0.0, 0.0, 0.0, 0.0, 0.0, 0.0, 0.0, 0.0, 0.0, 0.0, 0.0, 0.0, 0.0, 0.0, 0.0, 0.0, 0.0, 0.0, 0.0, 0.0, 0.0, 0.0, 0.0, 0.0, 0.0, 0.0, 0.0, 0.0, 0.0, 0.0, 0.0, 0.0, 0.0, 0.0, 0.0, 0.0, 0.0, 0.0, 0.0, 0.0, 0.0, 0.0, 0.0, 0.0, 0.0, 0.0, 0.0, 0.0, 0.0, 0.0, 0.0, 0.0, 0.0, 0.0, 0.0, 0.0, 0.0, 0.0, 0.0, 0.0, 0.0, 0.0, 0.0, 0.0, 0.0, 0.0, 0.0, 0.0, 0.0, 0.0, 0.0, 0.0, 0.0, 0.0, 0.0, 0.0, 0.0, 0.0, 0.0, 0.0, 0.0, 0.0, 0.0, 0.0, 0.0, 0.0, 0.0, 0.0, 0.0, 0.0, 0.0, 0.0, 0.0, 0.0, 0.0, 0.0, 0.0, 0.0, 0.0, 0.0, 0.0, 0.0, 0.0, 0.0, 0.0, 0.0, 0.0, 0.0, 0.0, 0.0, 0.0, 0.0, 0.0, 0.0, 0.0, 0.0, 0.0, 0.0, 0.0, 0.0, 0.0, 0.0, 0.0, 0.0, 0.0, 0.0, 0.0, 0.0, 0.0, 0.0, 0.0, 0.0, 0.0, 0.0, 0.0, 0.0, 0.0, 0.0, 0.0, 0.0, 0.0, 0.0, 0.0, 0.0, 0.0, 0.0, 0.0, 0.0, 0.0, 0.0, 0.0, 0.0, 0.0, 0.0, 0.0, 0.0, 0.0, 0.0, 0.0, 0.0, 0.0, 0.0, 0.0, 0.0, 0.0, 0.0, 0.0, 0.0, 0.0, 0.0, 0.0, 0.0, 0.0, 0.0, 0.0, 0.0, 0.0, 0.0, 0.0, 0.0, 0.0, 0.0, 0.0, 0.0, 0.0, 0.0, 0.0, 0.0, 0.0, 0.0, 0.0, 0.0, 0.0, 0.0, 0.0, 0.0, 0.0, 0.0, 0.0, 0.0, 0.0, 0.0, 0.0, 0.0, 0.0, 0.0, 0.0, 0.0, 0.0, 0.0, 0.0, 0.0, 0.0, 0.0, 0.0, 0.0, 0.0, 0.0, 0.0, 0.0, 0.0, 0.0, 0.0, 0.0, 0.0, 0.0, 0.0, 0.0, 0.0, 0.0, 0.0, 0.0, 0.0, 0.0, 0.0, 0.0, 0.0, 0.0, 0.0, 0.0, 0.0, 0.0, 0.0, 0.0, 0.0, 0.0, 0.0, 0.0, 0.0, 0.0, 0.0, 0.0, 0.0, 0.0, 0.0, 0.0, 0.0, 0.0, 0.0, 0.0, 0.0, 0.0, 0.0, 0.0, 0.0, 0.0, 0.0, 0.0, 0.0, 0.0, 0.0, 0.0, 0.0, 0.0, 0.0, 0.0, 0.0, 0.0, 0.0, 0.0, 0.0, 0.0, 0.0, 0.0, 0.0, 0.0, 0.0, 0.0, 0.0, 0.0, 0.0, 0.0, 0.0, 0.0, 0.0, 0.0, 0.0, 0.0, 0.0, 0.0, 0.0, 0.0, 0.0, 0.0, 0.0, 0.0, 0.0, 0.0, 0.0, 0.0, 0.0, 0.0, 0.0, 0.0, 0.0, 0.0, 0.0, 0.0, 0.0, 0.0, 0.0, 0.0, 0.0, 0.0, 0.0, 0.0, 0.0, 0.0, 0.0, 0.0, 0.0, 0.0, 0.0, 0.0, 0.0, 0.0, 0.0, 0.0, 0.0, 0.0, 0.0, 0.0, 0.0, 0.0, 0.0, 0.0, 0.0, 0.0, 0.0, 0.0, 0.0, 0.0, 0.0, 0.0, 0.0, 0.0, 0.0, 0.0, 0.0, 0.0, 0.0, 0.0, 0.0, 0.0, 0.0, 0.0, 0.0, 0.0, 0.0, 0.0, 0.0, 0.0, 0.0, 0.0, 0.0, 0.0, 0.0, 0.0, 0.0, 0.0, 0.0, 0.0, 0.0, 0.0, 0.0, 0.0, 0.0, 0.0, 0.0, 0.0, 0.0, 0.0, 0.0, 0.0, 0.0, 0.0, 0.0, 0.0, 0.0, 0.0, 0.0, 0.0, 0.0, 0.0, 0.0, 0.0, 0.0, 0.0, 0.0, 0.0, 0.0, 0.0, 0.0, 0.0, 0.0, 0.0, 0.0, 0.0, 0.0, 0.0, 0.0, 0.0, 0.0, 0.0, 0.0, 0.0, 0.0, 0.0, 0.0, 0.0, 0.0, 0.0, 0.0, 0.0, 0.0, 0.0, 0.0, 0.0, 0.0, 0.0, 0.0, 0.0, 0.0, 0.0, 0.0, 0.0, 0.0, 0.0, 0.0, 0.0, 0.0, 0.0, 0.0, 0.0, 0.0, 0.0, 0.0, 0.0, 0.0, 0.0, 0.0, 0.0, 0.0, 0.0, 0.0, 0.0, 0.0, 0.0, 0.0, 0.0, 0.0, 0.0, 0.0, 0.0, 0.0, 0.0, 0.0, 0.0, 0.0, 0.0, 0.0, 0.0, 0.0, 0.0, 0.0, 0.0, 0.0, 0.0, 0.0, 0.0, 0.0, 0.0, 0.0, 0.0, 0.0, 0.0, 0.0, 0.0, 0.0, 0.0, 0.0, 0.0, 0.0, 0.0, 0.0, 0.0, 0.0, 0.0, 0.0, 0.0, 0.0, 0.0, 0.0, 0.0, 0.0, 0.0, 0.0, 0.0, 0.0, 0.0, 0.0, 0.0, 0.0, 0.0, 0.0, 0.0, 0.0, 0.0, 0.0, 0.0, 0.0, 0.0, 0.0, 0.0, 0.0, 0.0, 0.0, 0.0, 0.0, 0.0, 0.0, 0.0, 0.0, 0.0, 0.0, 0.0, 0.0, 0.0, 0.0, 0.0, 0.0, 0.0, 0.0, 0.0, 0.0, 0.0, 0.0, 0.0, 0.0, 0.0, 0.0, 0.0, 0.0, 0.0, 0.0, 0.0, 0.0, 0.0, 0.0, 0.0, 0.0, 0.0, 0.0, 0.0, 0.0, 0.0, 0.0, 0.0, 0.0, 0.0, 0.0, 0.0, 0.0, 0.0, 0.0, 0.0, 0.0, 0.0, 0.0, 0.0, 0.0, 0.0, 0.0, 0.0, 0.0, 0.0, 0.0, 0.0, 0.0, 0.0, 0.0, 0.0, 0.0, 0.0, 0.0, 0.0, 0.0, 0.0, 0.0, 0.0, 0.0, 0.0, 0.0, 0.0, 0.0, 0.0, 0.0, 0.0, 0.0, 0.0, 0.0, 0.0, 0.0, 0.0, 0.0, 0.0, 0.0, 0.0, 0.0, 0.0, 0.0, 0.0, 0.0, 0.0, 0.0, 0.0, 0.0, 0.0, 0.0, 0.0, 0.0, 0.0, 0.0, 0.0, 0.0, 0.0, 0.0, 0.0, 0.0, 0.0, 0.0, 0.0, 0.0, 0.0, 0.0, 0.0, 0.0, 0.0, 0.0, 0.0, 0.0, 0.0, 0.0, 0.0, 0.0, 0.0, 0.0, 0.0, 0.0, 0.0, 0.0, 0.0, 0.0, 0.0, 0.0, 0.0, 0.0, 0.0, 0.0, 0.0, 0.0, 0.0, 0.0, 0.0, 0.0, 0.0, 0.0, 0.0, 0.0, 0.0, 0.0, 0.0, 0.0, 0.0, 0.0, 0.0, 0.0, 0.0, 0.0, 0.0, 0.0, 0.0, 0.0, 0.0, 0.0, 0.0, 0.0, 0.0, 0.0, 0.0, 0.0, 0.0, 0.0, 0.0, 0.0, 0.0, 0.0, 0.0, 0.0, 0.0, 0.0, 0.0, 0.0, 0.0, 0.0, 0.0, 0.0, 0.0, 0.0, 0.0, 0.0, 0.0, 0.0, 0.0, 0.0, 0.0, 0.0, 0.0, 0.0, 0.0, 0.0, 0.0, 0.0, 0.0, 0.0, 0.0, 0.0, 0.0, 0.0, 0.0, 0.0, 0.0, 0.0, 0.0, 0.0, 0.0, 0.0, 0.0, 0.0, 0.0, 0.0, 0.0, 0.0, 0.0, 0.0, 0.0, 0.0, 0.0, 0.0, 0.0, 0.0, 0.0, 0.0, 0.0, 0.0, 0.0, 0.0, 0.0, 0.0, 0.0, 0.0, 0.0, 0.0, 0.0, 0.0, 0.0, 0.0, 0.0, 0.0, 0.0, 0.0, 0.0, 0.0, 0.0, 0.0, 0.0, 0.0, 0.0, 0.0, 0.0, 0.0, 0.0, 0.0, 0.0, 0.0, 0.0, 0.0, 0.0, 0.0, 0.0, 0.0, 0.0, 0.0, 0.0, 0.0, 0.0, 0.0, 0.0, 0.0, 0.0, 0.0, 0.0, 0.0, 0.0, 0.0, 0.0, 0.0, 0.0, 0.0, 0.0, 0.0, 0.0, 0.0, 0.0, 0.0, 0.0, 0.0, 0.0, 0.0, 0.0, 0.0, 0.0, 0.0, 0.0, 0.0, 0.0, 0.0, 0.0, 0.0, 0.0, 0.0, 0.0, 0.0, 0.0, 0.0, 0.0, 0.0, 0.0, 0.0, 0.0, 0.0, 0.0, 0.0, 0.0, 0.0, 0.0, 0.0, 0.0, 0.0, 0.0, 0.0, 0.0, 0.0, 0.0, 0.0, 0.0, 0.0, 0.0, 0.0, 0.0, 0.0, 0.0, 0.0, 0.0, 0.0, 0.0, 0.0, 0.0, 0.0, 0.0, 0.0, 0.0, 0.0, 0.0, 0.0, 0.0, 0.0, 0.0, 0.0, 0.0, 0.0, 0.0, 0.0, 0.0, 0.0, 0.0, 0.0, 0.0, 0.0, 0.0, 0.0, 0.0, 0.0, 0.0, 0.0, 0.0, 0.0, 0.0, 0.0, 0.0, 0.0, 0.0, 0.0, 0.0, 0.0, 0.0, 0.0, 0.0, 0.0, 0.0, 0.0, 0.0, 0.0, 0.0, 0.0, 0.0, 0.0, 0.0, 0.0, 0.0, 0.0, 0.0, 0.0, 0.0, 0.0, 0.0, 0.0, 0.0, 0.0, 0.0, 0.0, 0.0, 0.0, 0.0, 0.0, 0.0, 0.0, 0.0, 0.0, 0.0, 0.0, 0.0, 0.0, 0.0, 0.0, 0.0, 0.0, 0.0, 0.0, 0.0, 0.0, 0.0, 0.0, 0.0, 0.0, 0.0, 0.0, 0.0, 0.0, 0.0, 0.0, 0.0, 0.0, 0.0, 0.0, 0.0, 0.0, 0.0, 0.0, 0.0, 0.0, 0.0, 0.0, 0.0, 0.0, 0.0, 0.0, 0.0, 0.0, 0.0, 0.0, 0.0, 0.0, 0.0, 0.0, 0.0, 0.0, 0.0, 0.0, 0.0, 0.0, 0.0, 0.0, 0.0, 0.0, 0.0, 0.0, 0.0, 0.0, 0.0, 0.0, 0.0, 0.0, 0.0, 0.0, 0.0, 0.0, 0.0, 0.0, 0.0, 0.0, 0.0, 0.0, 0.0, 0.0, 0.0, 0.0, 0.0, 0.0, 0.0, 0.0, 0.0, 0.0, 0.0, 0.0, 0.0, 0.0, 0.0, 0.0, 0.0, 0.0, 0.0, 0.0, 0.0, 0.0, 0.0, 0.0, 0.0, 0.0, 0.0, 0.0, 0.0, 0.0, 0.0, 0.0, 0.0, 0.0, 0.0, 0.0, 0.0, 0.0, 0.0, 0.0, 0.0, 0.0, 0.0, 0.0, 0.0, 0.0, 0.0, 0.0, 0.0, 0.0, 0.0, 0.0, 0.0, 0.0, 0.0, 0.0, 0.0, 0.0, 0.0, 0.0, 0.0, 0.0, 0.0, 0.0, 0.0, 0.0, 0.0, 0.0, 0.0, 0.0, 0.0, 0.0, 0.0, 0.0, 0.0, 0.0, 0.0, 0.0, 0.0, 0.0, 0.0, 0.0, 0.0, 0.0, 0.0, 0.0, 0.0, 0.0, 0.0, 0.0, 0.0, 0.0, 0.0, 0.0, 0.0, 0.0, 0.0, 0.0, 0.0, 0.0, 0.0, 0.0, 0.0, 0.0, 0.0, 0.0, 0.0, 0.0, 0.0, 0.0, 0.0, 0.0, 0.0, 0.0, 0.0, 0.0, 0.0, 0.0, 0.0, 0.0, 0.0, 0.0, 0.0, 0.0, 0.0, 0.0, 0.0, 0.0, 0.0, 0.0, 0.0, 0.0, 0.0, 0.0, 0.0, 0.0, 0.0, 0.0, 0.0, 0.0, 0.0, 0.0, 0.0, 0.0, 0.0, 0.0, 0.0, 0.0, 0.0, 0.0, 0.0, 0.0, 0.0, 0.0, 0.0, 0.0, 0.0, 0.0, 0.0, 0.0, 0.0, 0.0, 0.0, 0.0, 0.0, 0.0, 0.0, 0.0, 0.0, 0.0, 0.0, 0.0, 0.0, 0.0, 0.0, 0.0, 0.0, 0.0, 0.0, 0.0, 0.0, 0.0, 0.0, 0.0, 0.0, 0.0, 0.0, 0.0, 0.0, 0.0, 0.0, 0.0, 0.0, 0.0, 0.0, 0.0, 0.0, 0.0, 0.0, 0.0, 0.0, 0.0, 0.0, 0.0, 0.0, 0.0, 0.0, 0.0, 0.0, 0.0, 0.0, 0.0, 0.0, 0.0, 0.0, 0.0, 0.0, 0.0, 0.0, 0.0, 0.0, 0.0, 0.0, 0.0, 0.0, 0.0, 0.0, 0.0, 0.0, 0.0, 0.0, 0.0, 0.0, 0.0, 0.0, 0.0, 0.0, 0.0, 0.0, 0.0, 0.0, 0.0, 0.0, 0.0, 0.0, 0.0, 0.0, 0.0, 0.0, 0.0, 0.0, 0.0, 0.0, 0.0, 0.0, 0.0, 0.0, 0.0, 0.0, 0.0, 0.0, 0.0, 0.0, 0.0, 0.0, 0.0, 0.0, 0.0, 0.0, 0.0, 0.0, 0.0, 0.0, 0.0, 0.0, 0.0, 0.0, 0.0, 0.0, 0.0, 0.0, 0.0, 0.0, 0.0, 0.0, 0.0, 0.0, 0.0, 0.0, 0.0, 0.0, 0.0, 0.0, 0.0, 0.0, 0.0, 0.0, 0.0, 0.0, 0.0, 0.0, 0.0, 0.0, 0.0, 0.0, 0.0, 0.0, 0.0, 0.0, 0.0, 0.0, 0.0, 0.0, 0.0, 0.0, 0.0, 0.0, 0.0, 0.0, 0.0, 0.0, 0.0, 0.0, 0.0, 0.0, 0.0, 0.0, 0.0, 0.0, 0.0, 0.0, 0.0, 0.0, 0.0, 0.0, 0.0, 0.0, 0.0, 0.0, 0.0, 0.0, 0.0, 0.0, 0.0, 0.0, 0.0, 0.0, 0.0, 0.0, 0.0, 0.0, 0.0, 0.0, 0.0, 0.0, 0.0, 0.0, 0.0, 0.0, 0.0, 0.0, 0.0, 0.0, 0.0, 0.0, 0.0, 0.0, 0.0, 0.0, 0.0, 0.0, 0.0, 0.0, 0.0, 0.0, 0.0, 0.0, 0.0, 0.0, 0.0, 0.0, 0.0, 0.0, 0.0, 0.0, 0.0, 0.0, 0.0, 0.0, 0.0, 0.0, 0.0, 0.0, 0.0, 0.0, 0.0, 0.0, 0.0, 0.0, 0.0, 0.0, 0.0, 0.0, 0.0, 0.0, 0.0, 0.0, 0.0, 0.0, 0.0, 0.0, 0.0, 0.0, 0.0, 0.0, 0.0, 0.0, 0.0, 0.0, 0.0, 0.0, 0.0, 0.0, 0.0, 0.0, 0.0, 0.0, 0.0, 0.0, 0.0, 0.0, 0.0, 0.0, 0.0, 0.0, 0.0, 0.0, 0.0, 0.0, 0.0, 0.0, 0.0, 0.0, 0.0, 0.0, 0.0, 0.0, 0.0, 0.0, 0.0, 0.0, 0.0, 0.0, 0.0, 0.0, 0.0, 0.0, 0.0, 0.0, 0.0, 0.0, 0.0, 0.0, 0.0, 0.0, 0.0, 0.0, 0.0, 0.0, 0.0, 0.0, 0.0, 0.0, 0.0, 0.0, 0.0, 0.0, 0.0, 0.0, 0.0, 0.0, 0.0, 0.0, 0.0, 0.0, 0.0, 0.0, 0.0, 0.0, 0.0, 0.0, 0.0, 0.0, 0.0, 0.0, 0.0, 0.0, 0.0, 0.0, 0.0, 0.0, 0.0, 0.0, 0.0, 0.0, 0.0, 0.0, 0.0, 0.0, 0.0, 0.0, 0.0, 0.0, 0.0, 0.0, 0.0, 0.0, 0.0, 0.0, 0.0, 0.0, 0.0, 0.0, 0.0, 0.0, 0.0, 0.0, 0.0, 0.0, 0.0, 0.0, 0.0, 0.0, 0.0, 0.0, 0.0, 0.0, 0.0, 0.0, 0.0, 0.0, 0.0, 0.0, 0.0, 0.0, 0.0, 0.0, 0.0, 0.0, 0.0, 0.0, 0.0, 0.0, 0.0, 0.0, 0.0, 0.0, 0.0, 0.0, 0.0, 0.0, 0.0, 0.0, 0.0, 0.0, 0.0, 0.0, 0.0, 0.0, 0.0, 0.0, 0.0, 0.0, 0.0, 0.0, 0.0, 0.0, 0.0, 0.0, 0.0, 0.0, 0.0, 0.0, 0.0, 0.0, 0.0, 0.0, 0.0, 0.0, 0.0, 0.0, 0.0, 0.0, 0.0, 0.0, 0.0, 0.0, 0.0, 0.0, 0.0, 0.0, 0.0, 0.0, 0.0, 0.0, 0.0, 0.0, 0.0, 0.0, 0.0, 0.0, 0.0, 0.0, 0.0, 0.0, 0.0, 0.0, 0.0, 0.0, 0.0, 0.0, 0.0, 0.0, 0.0, 0.0, 0.0, 0.0, 0.0, 0.0, 0.0, 0.0, 0.0, 0.0, 0.0, 0.0, 0.0, 0.0, 0.0, 0.0, 0.0, 0.0, 0.0, 0.0, 0.0, 0.0, 0.0, 0.0, 0.0, 0.0, 0.0, 0.0, 0.0, 0.0, 0.0, 0.0, 0.0, 0.0, 0.0, 0.0, 0.0, 0.0, 0.0, 0.0, 0.0, 0.0, 0.0, 0.0, 0.0, 0.0, 0.0, 0.0, 0.0, 0.0, 0.0, 0.0, 0.0, 0.0, 0.0, 0.0, 0.0, 0.0, 0.0, 0.0, 0.0, 0.0, 0.0, 0.0, 0.0, 0.0, 0.0, 0.0, 0.0, 0.0, 0.0, 0.0, 0.0, 0.0, 0.0, 0.0, 0.0, 0.0, 0.0, 0.0, 0.0, 0.0, 0.0, 0.0, 0.0, 0.0, 0.0, 0.0, 0.0, 0.0, 0.0, 0.0, 0.0, 0.0, 0.0, 0.0, 0.0, 0.0, 0.0, 0.0, 0.0, 0.0, 0.0, 0.0, 0.0, 0.0, 0.0, 0.0, 0.0, 0.0, 0.0, 0.0, 0.0, 0.0, 0.0, 0.0, 0.0, 0.0, 0.0, 0.0, 0.0, 0.0, 0.0, 0.0, 0.0, 0.0, 0.0, 0.0, 0.0, 0.0, 0.0, 0.0, 0.0, 0.0, 0.0, 0.0, 0.0, 0.0, 0.0, 0.0, 0.0, 0.0, 0.0, 0.0, 0.0, 0.0, 0.0, 0.0, 0.0, 0.0, 0.0, 0.0, 0.0, 0.0, 0.0, 0.0, 0.0, 0.0, 0.0, 0.0, 0.0, 0.0, 0.0, 0.0, 0.0, 0.0, 0.0, 0.0, 0.0, 0.0, 0.0, 0.0, 0.0, 0.0, 0.0, 0.0, 0.0, 0.0, 0.0, 0.0, 0.0, 0.0, 0.0, 0.0, 0.0, 0.0, 0.0, 0.0, 0.0, 0.0, 0.0, 0.0, 0.0, 0.0, 0.0, 0.0, 0.0, 0.0, 0.0, 0.0, 0.0, 0.0, 0.0, 0.0, 0.0, 0.0, 0.0, 0.0, 0.0, 0.0, 0.0, 0.0, 0.0, 0.0, 0.0, 0.0, 0.0, 0.0, 0.0, 0.0, 0.0, 0.0, 0.0, 0.0, 0.0, 0.0, 0.0, 0.0, 0.0, 0.0, 0.0, 0.0, 0.0, 0.0, 0.0, 0.0, 0.0, 0.0, 0.0, 0.0, 0.0, 0.0, 0.0, 0.0, 0.0, 0.0, 0.0])
me_cube.update()

# ---- objects
ob_cube = bpy.data.objects.new('Cube', me_cube)

# ---- transforms, parenting, visibility, modifiers, constraints
ob_cube.location = (0.0, 0.0, 0.0)
ob_cube.scale = (1.5, 2.5, 1.0)

# ---- collection membership
col_collection.objects.link(ob_cube)

# ---- scene / render settings (as saved in the file)
scene.frame_start = 1; scene.frame_end = 250; scene.frame_set(1)
scene.render.engine = 'BLENDER_EEVEE_NEXT'
scene.cycles.use_denoising = False
scene.cycles.sampling_pattern = 'TABULATED_SOBOL'
scene.cycles.use_light_tree = False
scene.view_settings.view_transform = 'Filmic'
scene.unit_settings.scale_length = 0.001
bpy.context.view_layer.update()

# ---- added for rendering (the .blend has no active camera and no usable light): camera, sun
cam_auto = bpy.data.cameras.new('AutoCamera')
cam_auto.lens = 50.0
cam_auto.sensor_width = 36.0
cam_auto.clip_end = 1000.0
ob_auto_camera = bpy.data.objects.new('AutoCamera', cam_auto)
scene.collection.objects.link(ob_auto_camera)
ob_auto_camera.location = (28.5173, -34.2208, 22.8139)
ob_auto_camera.rotation_euler = (1.09748, -7.21219e-08, 0.694738)
scene.camera = ob_auto_camera
light_auto_sun = bpy.data.lights.new('AutoSun', 'SUN')
light_auto_sun.energy = 3.0
light_auto_sun.angle = 0.0523599
ob_auto_sun = bpy.data.objects.new('AutoSun', light_auto_sun)
scene.collection.objects.link(ob_auto_sun)
ob_auto_sun.rotation_euler = (0.872665, 0.174533, 0.523599)
bpy.context.view_layer.update()
